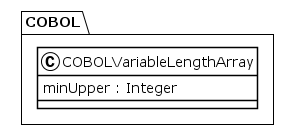

The diagram above was rendered by PlantUML. Its source (embedded in the PNG):
@startuml
!theme plain
package COBOL {
class COBOLVariableLengthArray {
	 minUpper : Integer
}
}
@enduml